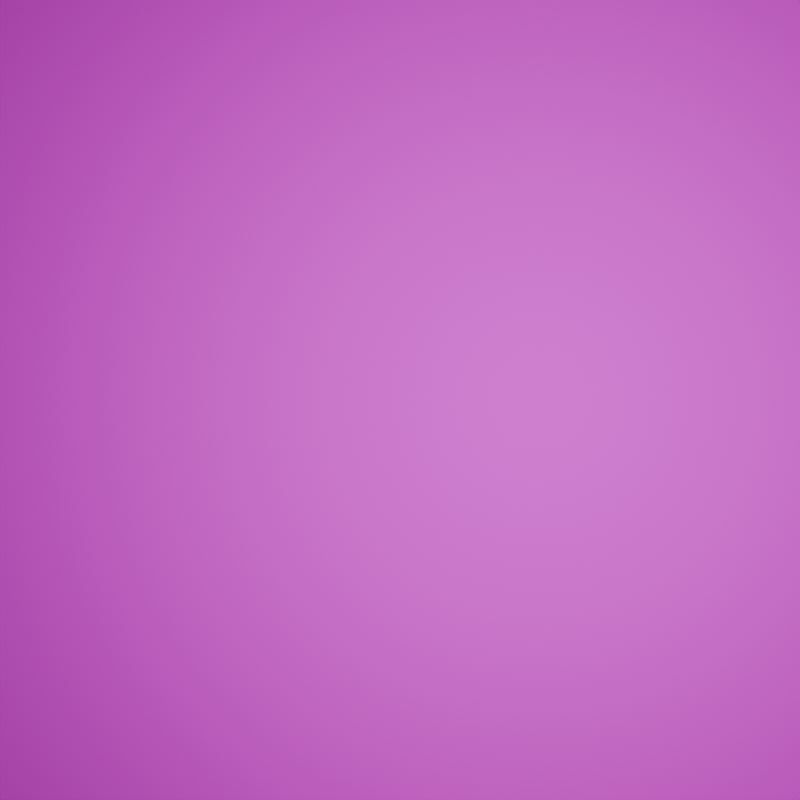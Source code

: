 # Source: level.blend  (saved by Blender 4.4.30; exported with 4.5.12 LTS)
import bpy
from mathutils import Matrix  # noqa: F401  (used for matrix-valued properties, if any)

bpy.ops.wm.read_factory_settings(use_empty=True)
scene = bpy.context.scene
scene.name = 'Scene'

# ---- collections
col_collection = bpy.data.collections.new('Collection'); scene.collection.children.link(col_collection)

# ---- images (referenced by path relative to the original .blend; pixels are not part of the script)
import os
ASSET_DIR = os.environ.get("B2B_ASSET_DIR", "")  # directory of the original .blend (textures are referenced by path, not embedded)
HERE = os.path.dirname(os.path.abspath(__file__))  # packed textures are extracted next to this script under _unpacked/

def load_image(name, relpath, width, height, colorspace="sRGB"):
    """Load a texture the original file referenced (path relative to the .blend, or extracted next to this script)."""
    p = next((c for c in (os.path.join(HERE, relpath), os.path.join(ASSET_DIR, relpath)) if relpath and os.path.exists(c)), "")
    if p:
        img = bpy.data.images.load(p, check_existing=True)
        img.name = name
    else:  # same state as the original file: an image datablock whose file is absent (Cycles renders it pink)
        img = bpy.data.images.new(name, width, height)
        img.source = "FILE"
        img.filepath = "//" + (relpath or name)
    img.colorspace_settings.name = colorspace
    return img
img_albedobase_xl_the_camera_looks_at_the_tiles_for_the_2d_game_fr = load_image('AlbedoBase_XL_The_camera_looks_at_the_tiles_for_the_2d_game_fr_', 'AlbedoBase_XL_The_camera_looks_at_the_tiles_for_the_2d_game_fr_0.jpg', 1024, 1024, 'sRGB')

# ---- materials (node trees are filled in below, after node groups)
mat_material = bpy.data.materials.new('Material')
mat_material.alpha_threshold = 0.0
mat_material.roughness = 0.5
mat_material.line_color = (0.0, 0.0, 0.0, 1.0)

# ---- material node trees
mat_material.use_nodes = True; mat_material.node_tree.nodes.clear()
_N = mat_material.node_tree.nodes; _L = mat_material.node_tree.links
n0 = _N.new('ShaderNodeOutputMaterial'); n0.name = 'Material Output'; n0.location = (300, 300)
n1 = _N.new('ShaderNodeBsdfPrincipled'); n1.name = 'Principled BSDF'; n1.location = (10, 300)
n1.inputs[2].default_value = 0.9636
n1.inputs[3].default_value = 1.45
n2 = _N.new('ShaderNodeTexImage'); n2.name = 'Текстура изображения'; n2.location = (-392, 182)
n2.image = img_albedobase_xl_the_camera_looks_at_the_tiles_for_the_2d_game_fr
_L.new(n1.outputs[0], n0.inputs[0])
_L.new(n2.outputs[0], n1.inputs[0])
n0.is_active_output = True

# ---- world
world_world = bpy.data.worlds.new('World'); scene.world = world_world
world_world.use_nodes = True; world_world.node_tree.nodes.clear()
_N = world_world.node_tree.nodes; _L = world_world.node_tree.links
n0 = _N.new('ShaderNodeOutputWorld'); n0.name = 'World Output'; n0.location = (300, 300)
n1 = _N.new('ShaderNodeBackground'); n1.name = 'Background'; n1.location = (10, 300)
n1.inputs[0].default_value = (0.05088, 0.05088, 0.05088, 1.0)
_L.new(n1.outputs[0], n0.inputs[0])
n0.is_active_output = True
world_world.color = (0.05088, 0.05088, 0.05088)
world_world.sun_shadow_jitter_overblur = 0.0

# ---- cameras
cam_camera = bpy.data.cameras.new('Camera')
cam_camera.clip_end = 100.0
cam_camera.ortho_scale = 7.314

# ---- lights
light_light = bpy.data.lights.new('Light', 'POINT')
light_light.energy = 1000.0
light_light.shadow_soft_size = 0.1

# ---- meshes
me_cube = bpy.data.meshes.new('Cube')
me_cube.from_pydata([(1.0, 1.0, 1.0), (1.0, 1.0, -1.0), (1.0, -1.0, 1.0), (1.0, -1.0, -1.0), (-1.0, 1.0, 1.0), (-1.0, 1.0, -1.0), (-1.0, -1.0, 1.0), (-1.0, -1.0, -1.0)], [], [(0, 4, 6, 2), (3, 2, 6, 7), (7, 6, 4, 5), (5, 1, 3, 7), (1, 0, 2, 3), (5, 4, 0, 1)])
_uv = me_cube.uv_layers.new(name='UVMap')
_uv.uv.foreach_set('vector', [1.0, 1.0, 0.0, 1.0, 0.0, 0.0, 1.0, 0.0, 0.375, 0.75, 0.625, 0.75, 0.625, 1.0, 0.375, 1.0, 0.375, 0.0, 0.625, 0.0, 0.625, 0.25, 0.375, 0.25, 0.125, 0.5, 0.375, 0.5, 0.375, 0.75, 0.125, 0.75, 0.375, 0.5, 0.625, 0.5, 0.625, 0.75, 0.375, 0.75, 0.375, 0.25, 0.625, 0.25, 0.625, 0.5, 0.375, 0.5])
me_cube.materials.append(mat_material)
me_cube.use_mirror_vertex_groups = False
me_cube.update()

# ---- objects
ob_cube = bpy.data.objects.new('Cube', me_cube)
ob_light = bpy.data.objects.new('Light', light_light)
ob_camera = bpy.data.objects.new('Camera', cam_camera)

# ---- transforms, parenting, visibility, modifiers, constraints
ob_cube.location = (0.0, 0.0, 0.0)
ob_cube.scale = (2.885, 2.885, 0.02109)
ob_cube.lock_rotations_4d = False
ob_cube.empty_display_type = 'ARROWS'
ob_cube.lineart.crease_threshold = 0.0
ob_light.location = (-0.009937, 1.005, 4.856)
ob_light.rotation_euler = (0.6503, 0.05522, 1.866)
ob_light.lock_rotations_4d = False
ob_light.empty_display_type = 'ARROWS'
ob_light.color = (0.0, 0.0, 0.0, 0.0)
ob_light.lineart.crease_threshold = 0.0
ob_camera.location = (0.0, 0.0, 8.0)
ob_camera.rotation_euler = (0.0, 0.0, 1.571)
ob_camera.lock_rotations_4d = False
ob_camera.empty_display_type = 'ARROWS'
ob_camera.color = (0.0, 0.0, 0.0, 0.0)
ob_camera.display_type = 'WIRE'
ob_camera.lineart.crease_threshold = 0.0

# ---- collection membership
col_collection.objects.link(ob_cube)
col_collection.objects.link(ob_light)
col_collection.objects.link(ob_camera)

# ---- scene / render settings (as saved in the file)
scene.camera = ob_camera
scene.frame_start = 1; scene.frame_end = 250; scene.frame_set(1)
scene.render.engine = 'BLENDER_EEVEE_NEXT'
scene.render.resolution_x = 3200
scene.render.resolution_y = 3200
scene.render.film_transparent = True
bpy.context.view_layer.update()
